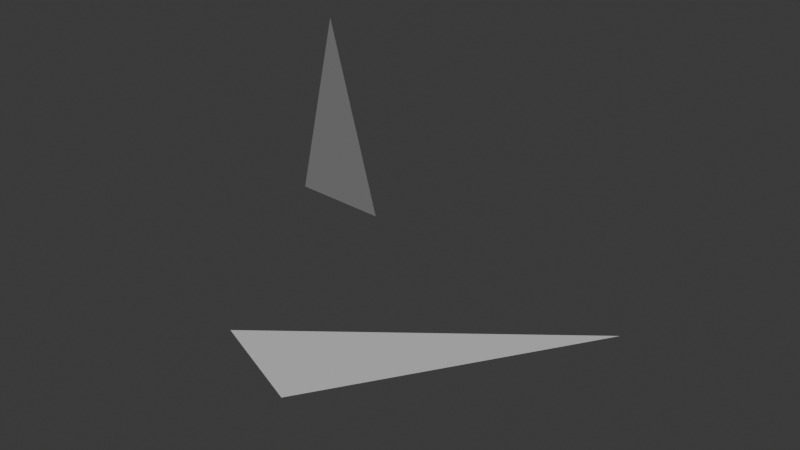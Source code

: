 # Source: intersection.blend  (saved by Blender 4.0.36; exported with 4.5.12 LTS)
import bpy
from mathutils import Matrix  # noqa: F401  (used for matrix-valued properties, if any)

bpy.ops.wm.read_factory_settings(use_empty=True)
scene = bpy.context.scene
scene.name = 'Scene'

# ---- collections
col_collection = bpy.data.collections.new('Collection'); scene.collection.children.link(col_collection)

# ---- world
world_world = bpy.data.worlds.new('World'); scene.world = world_world
world_world.use_nodes = True; world_world.node_tree.nodes.clear()
_N = world_world.node_tree.nodes; _L = world_world.node_tree.links
n0 = _N.new('ShaderNodeOutputWorld'); n0.name = 'World Output'; n0.location = (300, 300)
n1 = _N.new('ShaderNodeBackground'); n1.name = 'Background'; n1.location = (10, 300)
n1.inputs[0].default_value = (0.05088, 0.05088, 0.05088, 1.0)
_L.new(n1.outputs[0], n0.inputs[0])
n0.is_active_output = True
world_world.color = (0.05088, 0.05088, 0.05088)
world_world.use_sun_shadow = False
world_world.sun_shadow_jitter_overblur = 0.0

# ---- meshes
me_triangle_1_150 = bpy.data.meshes.new('Triangle 1.150')
me_triangle_1_150.from_pydata([(0.4114, 0.1512, 0.7736), (0.1703, 0.5592, 0.4969), (0.2452, 0.3805, 0.9055)], [], [(0, 1, 2)])
me_triangle_1_150.update()
me_triangle_2_149 = bpy.data.meshes.new('Triangle 2.149')
me_triangle_2_149.from_pydata([(0.5556, 0.7593, 0.3112), (0.3761, 0.1227, 0.4521), (0.3929, 0.02822, 0.615)], [], [(0, 1, 2)])
me_triangle_2_149.update()

# ---- objects
ob_triangle_1 = bpy.data.objects.new('Triangle 1', me_triangle_1_150)
ob_triangle_2 = bpy.data.objects.new('Triangle 2', me_triangle_2_149)

# ---- transforms, parenting, visibility, modifiers, constraints
ob_triangle_1.location = (0.0, 0.0, 0.0)
ob_triangle_2.location = (0.0, 0.0, 0.0)

# ---- collection membership
col_collection.objects.link(ob_triangle_1)
col_collection.objects.link(ob_triangle_2)

# ---- scene / render settings (as saved in the file)
scene.frame_start = 1; scene.frame_end = 250; scene.frame_set(1)
scene.render.engine = 'BLENDER_EEVEE_NEXT'
scene.cycles.sampling_pattern = 'TABULATED_SOBOL'
bpy.context.view_layer.update()

# ---- added for rendering (the .blend has no active camera and no usable light): camera, sun
cam_auto = bpy.data.cameras.new('AutoCamera')
cam_auto.lens = 50.0
cam_auto.sensor_width = 36.0
cam_auto.clip_end = 1000.0
ob_auto_camera = bpy.data.objects.new('AutoCamera', cam_auto)
scene.collection.objects.link(ob_auto_camera)
ob_auto_camera.location = (1.30475, -0.736397, 1.36176)
ob_auto_camera.rotation_euler = (1.09748, -7.21219e-08, 0.694738)
scene.camera = ob_auto_camera
light_auto_sun = bpy.data.lights.new('AutoSun', 'SUN')
light_auto_sun.energy = 3.0
light_auto_sun.angle = 0.0523599
ob_auto_sun = bpy.data.objects.new('AutoSun', light_auto_sun)
scene.collection.objects.link(ob_auto_sun)
ob_auto_sun.rotation_euler = (0.872665, 0.174533, 0.523599)
bpy.context.view_layer.update()
